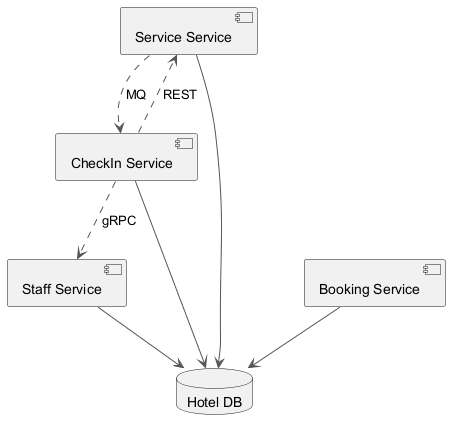

The diagram above was rendered by PlantUML. Its source (embedded in the PNG):
@startuml
skinparam backgroundColor #FFFFFF
skinparam classBackgroundColor #E8F4FA
skinparam classBorderColor #2C7DA0
skinparam ArrowColor #555555
component "Service Service" as C_ServiceService
component "Staff Service" as C_StaffService
component "Booking Service" as C_BookingService
component "CheckIn Service" as C_CheckInService
database "Hotel DB" as DB_hotel
C_ServiceService --> DB_hotel
C_StaffService --> DB_hotel
C_BookingService --> DB_hotel
C_CheckInService --> DB_hotel
C_CheckInService ..> C_ServiceService : REST
C_CheckInService ..> C_StaffService : gRPC
C_ServiceService ..> C_CheckInService : MQ
@enduml